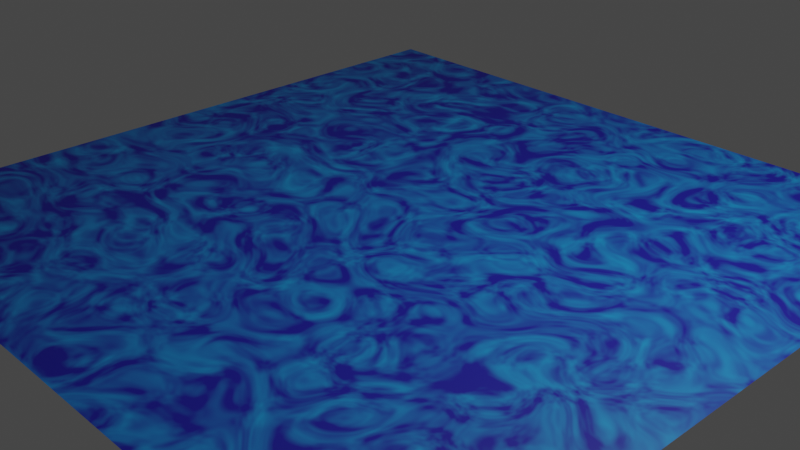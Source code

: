 # Source: color_ramp.blend  (saved by Blender 2.82.7; exported with 4.5.12 LTS)
import bpy
from mathutils import Matrix  # noqa: F401  (used for matrix-valued properties, if any)

bpy.ops.wm.read_factory_settings(use_empty=True)
scene = bpy.context.scene
scene.name = 'Scene'

# ---- collections
col_collection = bpy.data.collections.new('Collection'); scene.collection.children.link(col_collection)

# ---- materials (node trees are filled in below, after node groups)
mat_material_001 = bpy.data.materials.new('Material.001')
mat_material_001.use_transparent_shadow = False

# ---- material node trees
mat_material_001.use_nodes = True; mat_material_001.node_tree.nodes.clear()
_N = mat_material_001.node_tree.nodes; _L = mat_material_001.node_tree.links
n0 = _N.new('ShaderNodeOutputMaterial'); n0.name = 'Material Output'; n0.location = (610, 300)
n1 = _N.new('ShaderNodeBsdfPrincipled'); n1.name = 'Principled BSDF'; n1.location = (320, 300)
n1.distribution = 'GGX'
n1.subsurface_method = 'BURLEY'
n1.inputs[3].default_value = 1.45
n1.inputs[27].default_value = (0.0, 0.0, 0.0, 1.0)
n1.inputs[28].default_value = 1.0
n2 = _N.new('ShaderNodeTexNoise'); n2.name = 'Noise Texture'; n2.location = (-267, 246)
n2.inputs[2].default_value = 11.95
n2.inputs[8].default_value = 2.5
n3 = _N.new('ShaderNodeValToRGB'); n3.name = 'ColorRamp'; n3.location = (-5, 262)
while len(n3.color_ramp.elements) > 1: n3.color_ramp.elements.remove(n3.color_ramp.elements[-1])
n3.color_ramp.elements[0].position = 0.0; n3.color_ramp.elements[0].color = (0.005274, 0.5301, 1.0, 1.0)
_e = n3.color_ramp.elements.new(0.6); _e.color = (0.01042, 0.009322, 0.3129, 1.0)
_L.new(n1.outputs[0], n0.inputs[0])
_L.new(n2.outputs[1], n3.inputs[0])
_L.new(n3.outputs[0], n1.inputs[0])
n0.is_active_output = True

# ---- world
world_world = bpy.data.worlds.new('World'); scene.world = world_world
world_world.use_nodes = True; world_world.node_tree.nodes.clear()
_N = world_world.node_tree.nodes; _L = world_world.node_tree.links
n0 = _N.new('ShaderNodeOutputWorld'); n0.name = 'World Output'; n0.location = (300, 300)
n1 = _N.new('ShaderNodeBackground'); n1.name = 'Background'; n1.location = (10, 300)
n1.inputs[0].default_value = (0.05088, 0.05088, 0.05088, 1.0)
_L.new(n1.outputs[0], n0.inputs[0])
n0.is_active_output = True
world_world.color = (0.05088, 0.05088, 0.05088)
world_world.use_sun_shadow = False
world_world.sun_shadow_jitter_overblur = 0.0

# ---- cameras
cam_camera = bpy.data.cameras.new('Camera')
cam_camera.clip_end = 100.0
cam_camera.ortho_scale = 7.314

# ---- lights
light_light = bpy.data.lights.new('Light', 'POINT')
light_light.transmission_factor = 0.0
light_light.energy = 1000.0
light_light.shadow_soft_size = 0.1
light_light.shadow_maximum_resolution = 0.006
light_light.use_absolute_resolution = True

# ---- meshes
me_plane = bpy.data.meshes.new('Plane')
me_plane.from_pydata([(-1.0, -1.0, 0.0), (1.0, -1.0, 0.0), (-1.0, 1.0, 0.0), (1.0, 1.0, 0.0)], [], [(0, 1, 3, 2)])
_uv = me_plane.uv_layers.new(name='UVMap')
_uv.uv.foreach_set('vector', [0.0, 0.0, 1.0, 0.0, 1.0, 1.0, 0.0, 1.0])
me_plane.materials.append(mat_material_001)
me_plane.use_remesh_fix_poles = True
me_plane.use_remesh_preserve_attributes = False
me_plane.use_mirror_vertex_groups = False
me_plane.update()

# ---- objects
ob_light = bpy.data.objects.new('Light', light_light)
ob_camera = bpy.data.objects.new('Camera', cam_camera)
ob_plane = bpy.data.objects.new('Plane', me_plane)

# ---- transforms, parenting, visibility, modifiers, constraints
ob_light.location = (4.076, 1.005, 5.904)
ob_light.rotation_euler = (0.6503, 0.05522, 1.866)
ob_light.lock_rotations_4d = False
ob_light.empty_display_type = 'ARROWS'
ob_light.color = (0.0, 0.0, 0.0, 0.0)
ob_light.lineart.crease_threshold = 0.0
ob_camera.location = (7.359, -6.926, 4.958)
ob_camera.rotation_euler = (1.109, 0.0, 0.8149)
ob_camera.lock_rotations_4d = False
ob_camera.empty_display_type = 'ARROWS'
ob_camera.color = (0.0, 0.0, 0.0, 0.0)
ob_camera.display_type = 'WIRE'
ob_camera.lineart.crease_threshold = 0.0
ob_plane.location = (0.0, 0.0, 0.0)
ob_plane.scale = (4.0, 4.0, 4.0)
ob_plane.lineart.crease_threshold = 0.0

# ---- collection membership
col_collection.objects.link(ob_light)
col_collection.objects.link(ob_camera)
col_collection.objects.link(ob_plane)

# ---- scene / render settings (as saved in the file)
scene.camera = ob_camera
scene.frame_start = 1; scene.frame_end = 250; scene.frame_set(186)
scene.render.engine = 'BLENDER_EEVEE_NEXT'
scene.cycles.use_denoising = False
scene.cycles.samples = 128
scene.cycles.sampling_pattern = 'TABULATED_SOBOL'
scene.cycles.use_adaptive_sampling = False
scene.cycles.use_light_tree = False
scene.view_settings.view_transform = 'Filmic'
bpy.context.view_layer.update()
